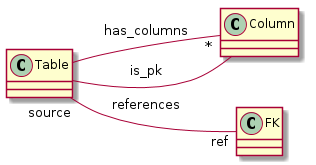

The diagram above was rendered by PlantUML. Its source (embedded in the PNG):
@startuml
skinparam backgroundColor white
left to right direction

class Table
class Column
class FK

Table --"*" Column: has_columns
Table -- Column: is_pk
Table "source"--"ref" FK: references

@enduml